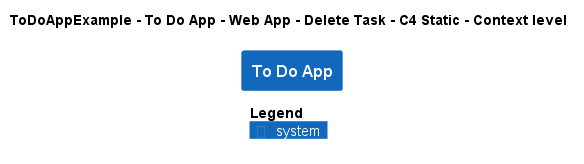

The diagram above was rendered by PlantUML. Its source (embedded in the PNG):
@startuml
!pragma layout smetana
!include ..\..\..\..\..\..\..\.c4s\C4_Context.puml

AddElementTag("c4interflow:lifecycle:new", $bgColor=green, $fontColor=#ffffff, $borderColor=green, $shadowing="False")
AddElementTag("c4interflow:lifecycle:changed", $bgColor=orange, $fontColor=#ffffff, $borderColor=orange, $shadowing="False")
AddElementTag("c4interflow:lifecycle:removed", $bgColor=red, $fontColor=#ffffff, $borderColor=red, $shadowing="False")

AddRelTag("c4interflow:lifecycle:new", $textColor=green, $lineColor=green)
AddRelTag("c4interflow:lifecycle:changed", $textColor=orange, $lineColor=orange)
AddRelTag("c4interflow:lifecycle:removed", $textColor=red, $lineColor=red)

SHOW_PERSON_PORTRAIT()
LAYOUT_TOP_DOWN()

skinparam linetype polyline

title ToDoAppExample - To Do App - Web App - Delete Task - C4 Static - Context level

System(ToDoAppExample.SoftwareSystems.ToDoApp, "To Do App", "")



SHOW_LEGEND()
@enduml